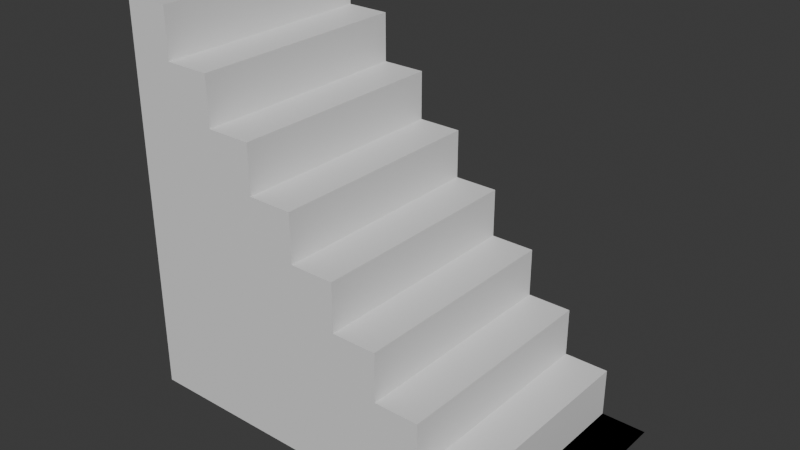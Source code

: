# Source: ghost_stairs.blend  (saved by Blender 4.5.91; exported with 4.5.12 LTS)
import bpy
from mathutils import Matrix  # noqa: F401  (used for matrix-valued properties, if any)

bpy.ops.wm.read_factory_settings(use_empty=True)
scene = bpy.context.scene
scene.name = 'Scene'

# ---- collections
col_collection = bpy.data.collections.new('Collection'); scene.collection.children.link(col_collection)

# ---- materials (node trees are filled in below, after node groups)
mat_material = bpy.data.materials.new('Material')
mat_material.alpha_threshold = 0.0
mat_material.roughness = 0.5
mat_material.line_color = (0.0, 0.0, 0.0, 1.0)

# ---- material node trees
mat_material.use_nodes = True; mat_material.node_tree.nodes.clear()
_N = mat_material.node_tree.nodes; _L = mat_material.node_tree.links
n0 = _N.new('ShaderNodeOutputMaterial'); n0.name = 'Material Output'; n0.location = (200, 100)
n1 = _N.new('ShaderNodeBsdfPrincipled'); n1.name = 'Principled BSDF'; n1.location = (-200, 100)
n1.inputs[3].default_value = 1.45
_L.new(n1.outputs[0], n0.inputs[0])
n0.is_active_output = True

# ---- world
world_world = bpy.data.worlds.new('World'); scene.world = world_world
world_world.use_nodes = True; world_world.node_tree.nodes.clear()
_N = world_world.node_tree.nodes; _L = world_world.node_tree.links
n0 = _N.new('ShaderNodeOutputWorld'); n0.name = 'World Output'; n0.location = (200, 100)
n1 = _N.new('ShaderNodeBackground'); n1.name = 'Background'; n1.location = (-200, 100)
n1.inputs[0].default_value = (0.05088, 0.05088, 0.05088, 1.0)
_L.new(n1.outputs[0], n0.inputs[0])
n0.is_active_output = True
world_world.color = (0.05088, 0.05088, 0.05088)
world_world.sun_shadow_jitter_overblur = 0.0

# ---- meshes
me_cube = bpy.data.meshes.new('Cube')
me_cube.from_pydata([(1.0, 1.0, -1.0), (1.0, -1.0, -1.0), (-1.0, 1.0, 1.0), (-1.0, 1.0, -1.0), (-1.0, -1.0, 1.0), (-1.0, -1.0, -1.0), (-1.0, 1.0, 1.0), (1.0, 1.0, -1.0), (-0.7778, 1.0, 1.0), (-0.7778, 1.0, 0.75), (-0.5556, 1.0, 0.75), (-0.5556, 1.0, 0.5), (-0.3333, 1.0, 0.5), (-0.3333, 1.0, 0.25), (-0.1111, 1.0, 0.25), (-0.1111, 1.0, 0.0), (0.1111, 1.0, 0.0), (0.1111, 1.0, -0.25), (0.3333, 1.0, -0.25), (0.3333, 1.0, -0.5), (0.5556, 1.0, -0.5), (0.5556, 1.0, -0.75), (0.7778, 1.0, -0.75), (0.7778, 1.0, -1.0), (1.0, -1.0, -1.0), (-1.0, -1.0, 1.0), (0.7778, -1.0, -1.0), (0.7778, -1.0, -0.75), (0.5556, -1.0, -0.75), (0.5556, -1.0, -0.5), (0.3333, -1.0, -0.5), (0.3333, -1.0, -0.25), (0.1111, -1.0, -0.25), (0.1111, -1.0, 0.0), (-0.1111, -1.0, 0.0), (-0.1111, -1.0, 0.25), (-0.3333, -1.0, 0.25), (-0.3333, -1.0, 0.5), (-0.5556, -1.0, 0.5), (-0.5556, -1.0, 0.75), (-0.7778, -1.0, 0.75), (-0.7778, -1.0, 1.0)], [], [(5, 4, 2, 3), (3, 0, 1, 5), (6, 25, 41, 8), (8, 41, 40, 9), (9, 40, 39, 10), (10, 39, 38, 11), (11, 38, 37, 12), (12, 37, 36, 13), (13, 36, 35, 14), (14, 35, 34, 15), (15, 34, 33, 16), (16, 33, 32, 17), (17, 32, 31, 18), (18, 31, 30, 19), (19, 30, 29, 20), (20, 29, 28, 21), (21, 28, 27, 22), (22, 27, 26, 23), (23, 26, 24, 7), (3, 2, 6, 8, 9, 10, 11, 12, 13, 14, 15, 16, 17, 18, 19, 20, 21, 22, 23, 7, 0), (0, 7, 24, 1), (6, 2, 4, 25), (1, 24, 26, 27, 28, 29, 30, 31, 32, 33, 34, 35, 36, 37, 38, 39, 40, 41, 25, 4, 5)])
_uv = me_cube.uv_layers.new(name='UVMap')
_uv.uv.foreach_set('vector', [0.375, 0.0, 0.625, 0.0, 0.625, 0.25, 0.375, 0.25, 0.125, 0.5, 0.375, 0.5, 0.375, 0.75, 0.125, 0.75, 0.6705, 0.2955, 0.6705, 0.9545, 0.6963, 0.9009, 0.6963, 0.3491, 0.6963, 0.3491, 0.6963, 0.9009, 0.6751, 0.9009, 0.6751, 0.3491, 0.6751, 0.3491, 0.6751, 0.9009, 0.6661, 0.8821, 0.6661, 0.3679, 0.6661, 0.3679, 0.6661, 0.8821, 0.6449, 0.8821, 0.6449, 0.3679, 0.6449, 0.3679, 0.6449, 0.8821, 0.636, 0.8632, 0.636, 0.3868, 0.636, 0.3868, 0.636, 0.8632, 0.6148, 0.8632, 0.6148, 0.3868, 0.6148, 0.3868, 0.6148, 0.8632, 0.6059, 0.8443, 0.6059, 0.4057, 0.6059, 0.4057, 0.6059, 0.8443, 0.5846, 0.8443, 0.5846, 0.4057, 0.5846, 0.4057, 0.5846, 0.8443, 0.5, 0.8255, 0.5, 0.4245, 0.5, 0.4245, 0.5, 0.8255, 0.4687, 0.8255, 0.4688, 0.4245, 0.4688, 0.4245, 0.4687, 0.8255, 0.4687, 0.8066, 0.4687, 0.4434, 0.4687, 0.4434, 0.4687, 0.8066, 0.4375, 0.8066, 0.4375, 0.4434, 0.4375, 0.4434, 0.4375, 0.8066, 0.4375, 0.7877, 0.4375, 0.4623, 0.4375, 0.4623, 0.4375, 0.7877, 0.4063, 0.7877, 0.4063, 0.4623, 0.4063, 0.4623, 0.4063, 0.7877, 0.4063, 0.7689, 0.4063, 0.4811, 0.4063, 0.4811, 0.4063, 0.7689, 0.375, 0.7689, 0.375, 0.4811, 0.375, 0.4811, 0.375, 0.7689, 0.375, 0.75, 0.375, 0.5, 0.375, 0.25, 0.625, 0.25, 0.6705, 0.2955, 0.6963, 0.3491, 0.6751, 0.3491, 0.6661, 0.3679, 0.6449, 0.3679, 0.636, 0.3868, 0.6148, 0.3868, 0.6059, 0.4057, 0.5846, 0.4057, 0.5, 0.4245, 0.4688, 0.4245, 0.4687, 0.4434, 0.4375, 0.4434, 0.4375, 0.4623, 0.4063, 0.4623, 0.4063, 0.4811, 0.375, 0.4811, 0.375, 0.5, 0.375, 0.5, 0.375, 0.5, 0.375, 0.5, 0.375, 0.75, 0.375, 0.75, 0.6705, 0.2955, 0.875, 0.5, 0.875, 0.75, 0.6705, 0.9545, 0.375, 0.75, 0.375, 0.75, 0.375, 0.7689, 0.4063, 0.7689, 0.4063, 0.7877, 0.4375, 0.7877, 0.4375, 0.8066, 0.4687, 0.8066, 0.4687, 0.8255, 0.5, 0.8255, 0.5846, 0.8443, 0.6059, 0.8443, 0.6148, 0.8632, 0.636, 0.8632, 0.6449, 0.8821, 0.6661, 0.8821, 0.6751, 0.9009, 0.6963, 0.9009, 0.6705, 0.9545, 0.625, 1.0, 0.375, 1.0])
me_cube.materials.append(mat_material)
me_cube.use_mirror_vertex_groups = False
me_cube.update()

# ---- objects
ob_cube = bpy.data.objects.new('Cube', me_cube)

# ---- transforms, parenting, visibility, modifiers, constraints
ob_cube.location = (0.0, 0.0, 0.0)
ob_cube.scale = (5.172, -2.898, 4.989)
ob_cube.lock_rotations_4d = False
ob_cube.empty_display_type = 'ARROWS'
ob_cube.lineart.crease_threshold = 0.0

# ---- collection membership
col_collection.objects.link(ob_cube)

# ---- scene / render settings (as saved in the file)
scene.frame_start = 1; scene.frame_end = 250; scene.frame_set(1)
scene.render.engine = 'BLENDER_EEVEE_NEXT'
bpy.context.view_layer.update()

# ---- added for rendering (the .blend has no active camera and no usable light): camera, sun
cam_auto = bpy.data.cameras.new('AutoCamera')
cam_auto.lens = 50.0
cam_auto.sensor_width = 36.0
cam_auto.clip_end = 1000.0
ob_auto_camera = bpy.data.objects.new('AutoCamera', cam_auto)
scene.collection.objects.link(ob_auto_camera)
ob_auto_camera.location = (14.3384, -17.206, 11.4707)
ob_auto_camera.rotation_euler = (1.09748, -7.21219e-08, 0.694738)
scene.camera = ob_auto_camera
light_auto_sun = bpy.data.lights.new('AutoSun', 'SUN')
light_auto_sun.energy = 3.0
light_auto_sun.angle = 0.0523599
ob_auto_sun = bpy.data.objects.new('AutoSun', light_auto_sun)
scene.collection.objects.link(ob_auto_sun)
ob_auto_sun.rotation_euler = (0.872665, 0.174533, 0.523599)
bpy.context.view_layer.update()
